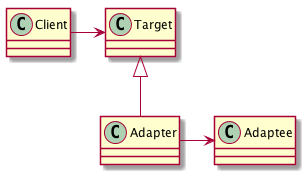

The diagram above was rendered by PlantUML. Its source (embedded in the PNG):
@startuml

class Client
class Target
class Adapter
class Adaptee

Target <--R Client
Target <|-- Adapter
Adaptee <--R Adapter

@enduml